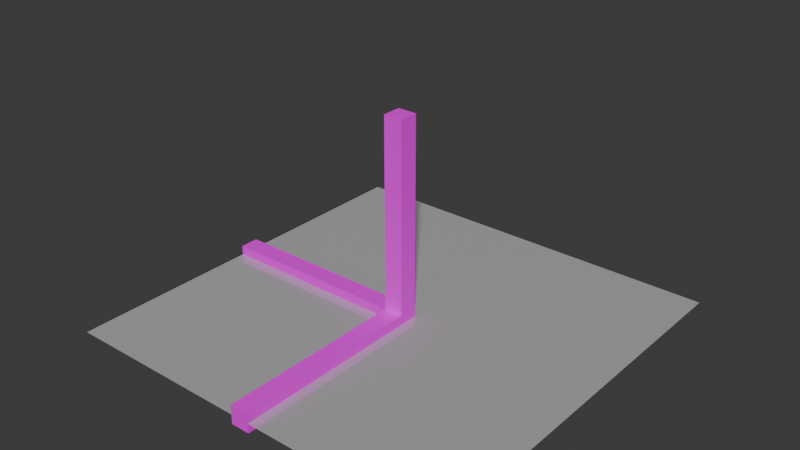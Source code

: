 # Source: transform.blend  (saved by Blender 4.3.34; exported with 4.5.12 LTS)
import bpy
from mathutils import Matrix  # noqa: F401  (used for matrix-valued properties, if any)

bpy.ops.wm.read_factory_settings(use_empty=True)
scene = bpy.context.scene
scene.name = 'Scene'

# ---- collections
col_collection = bpy.data.collections.new('Collection'); scene.collection.children.link(col_collection)

# ---- images (referenced by path relative to the original .blend; pixels are not part of the script)
import os
ASSET_DIR = os.environ.get("B2B_ASSET_DIR", "")  # directory of the original .blend (textures are referenced by path, not embedded)
HERE = os.path.dirname(os.path.abspath(__file__))  # packed textures are extracted next to this script under _unpacked/

def load_image(name, relpath, width, height, colorspace="sRGB"):
    """Load a texture the original file referenced (path relative to the .blend, or extracted next to this script)."""
    p = next((c for c in (os.path.join(HERE, relpath), os.path.join(ASSET_DIR, relpath)) if relpath and os.path.exists(c)), "")
    if p:
        img = bpy.data.images.load(p, check_existing=True)
        img.name = name
    else:  # same state as the original file: an image datablock whose file is absent (Cycles renders it pink)
        img = bpy.data.images.new(name, width, height)
        img.source = "FILE"
        img.filepath = "//" + (relpath or name)
    img.colorspace_settings.name = colorspace
    return img
img_transform_texture_png = load_image('transform_texture.png', 'transform_texture.png', 1024, 1024, 'sRGB')

# ---- materials (node trees are filled in below, after node groups)
mat_material = bpy.data.materials.new('Material')
mat_material.alpha_threshold = 0.0
mat_material.roughness = 0.5
mat_material.line_color = (0.0, 0.0, 0.0, 1.0)
mat_material_001 = bpy.data.materials.new('Material.001')

# ---- material node trees
mat_material.use_nodes = True; mat_material.node_tree.nodes.clear()
_N = mat_material.node_tree.nodes; _L = mat_material.node_tree.links
n0 = _N.new('ShaderNodeOutputMaterial'); n0.name = 'Material Output'; n0.location = (300, 300)
n1 = _N.new('ShaderNodeBsdfPrincipled'); n1.name = 'Principled BSDF'; n1.location = (10, 300)
n1.inputs[3].default_value = 1.45
n2 = _N.new('ShaderNodeTexImage'); n2.name = 'Image Texture'; n2.location = (-280, 275)
n2.image = img_transform_texture_png
n2.interpolation = 'Closest'
_L.new(n1.outputs[0], n0.inputs[0])
_L.new(n2.outputs[0], n1.inputs[0])
n0.is_active_output = True
mat_material_001.use_nodes = True; mat_material_001.node_tree.nodes.clear()
_N = mat_material_001.node_tree.nodes; _L = mat_material_001.node_tree.links
n0 = _N.new('ShaderNodeBsdfPrincipled'); n0.name = 'Principled BSDF'; n0.location = (10, 300)
n0.inputs[4].default_value = 0.4877
n1 = _N.new('ShaderNodeOutputMaterial'); n1.name = 'Material Output'; n1.location = (300, 300)
_L.new(n0.outputs[0], n1.inputs[0])
n1.is_active_output = True

# ---- world
world_world = bpy.data.worlds.new('World'); scene.world = world_world
world_world.use_nodes = True; world_world.node_tree.nodes.clear()
_N = world_world.node_tree.nodes; _L = world_world.node_tree.links
n0 = _N.new('ShaderNodeOutputWorld'); n0.name = 'World Output'; n0.location = (300, 300)
n1 = _N.new('ShaderNodeBackground'); n1.name = 'Background'; n1.location = (10, 300)
n1.inputs[0].default_value = (0.05088, 0.05088, 0.05088, 1.0)
_L.new(n1.outputs[0], n0.inputs[0])
n0.is_active_output = True
world_world.color = (0.05088, 0.05088, 0.05088)
world_world.sun_shadow_jitter_overblur = 0.0

# ---- meshes
me_cube = bpy.data.meshes.new('Cube')
me_cube.from_pydata([(-1.0, -1.0, 1.0), (1.0, -1.0, 1.0), (-1.0, -1.0, -1.0), (-1.0, 1.0, 1.0), (1.0, 1.0, -1.0), (-1.0, -21.0, 1.0), (1.0, -21.0, 1.0), (-1.0, -21.0, -1.0), (1.0, -21.0, -1.0), (1.0, -1.0, 21.0), (1.0, 1.0, 21.0), (-1.0, -1.0, 21.0), (-1.0, 1.0, 21.0), (-21.0, -1.0, -1.0), (-21.0, 1.0, -1.0), (-21.0, -1.0, 1.0), (-21.0, 1.0, 1.0)], [], [(0, 3, 16, 15), (4, 3, 12, 10), (2, 4, 8, 7), (6, 5, 7, 8), (1, 0, 5, 6), (0, 2, 7, 5), (10, 12, 11, 9), (3, 0, 11, 12), (0, 1, 9, 11), (4, 2, 13, 14), (15, 16, 14, 13), (4, 14, 16, 3), (4, 1, 6, 8), (2, 0, 15, 13), (1, 4, 10, 9)])
_uv = me_cube.uv_layers.new(name='UVMap')
_uv.uv.foreach_set('vector', [0.0193, 0.09298, 0.09298, 0.09298, 0.09298, 0.8298, 0.0193, 0.8298, 0.5, 0.0193, 0.5737, 0.09298, 0.5737, 0.8298, 0.5, 0.8298, 0.7596, 0.09298, 0.8333, 0.0193, 0.8333, 0.8298, 0.7596, 0.8298, 0.8333, 0.9035, 0.7596, 0.9035, 0.7596, 0.8298, 0.8333, 0.8298, 0.907, 0.09298, 0.9807, 0.09298, 0.9807, 0.8298, 0.907, 0.8298, 0.686, 0.09298, 0.7596, 0.09298, 0.7596, 0.8298, 0.686, 0.8298, 0.5, 0.8298, 0.5737, 0.8298, 0.5737, 0.9035, 0.5, 0.9035, 0.5737, 0.09298, 0.6474, 0.09298, 0.6474, 0.8298, 0.5737, 0.8298, 0.3526, 0.09298, 0.4263, 0.09298, 0.4263, 0.8298, 0.3526, 0.8298, 0.1667, 0.0193, 0.2404, 0.09298, 0.2404, 0.8298, 0.1667, 0.8298, 0.09298, 0.9035, 0.09298, 0.8298, 0.1667, 0.8298, 0.1667, 0.9035, 0.1667, 0.0193, 0.1667, 0.8298, 0.09298, 0.8298, 0.09298, 0.09298, 0.8333, 0.0193, 0.907, 0.09298, 0.907, 0.8298, 0.8333, 0.8298, 0.2404, 0.09298, 0.314, 0.09298, 0.314, 0.8298, 0.2404, 0.8298, 0.4263, 0.09298, 0.5, 0.0193, 0.5, 0.8298, 0.4263, 0.8298])
me_cube.materials.append(mat_material)
me_cube.use_mirror_vertex_groups = False
me_cube.update()
me_plane = bpy.data.meshes.new('Plane')
me_plane.from_pydata([(-21.0, -21.0, 0.0), (21.0, -21.0, 0.0), (-21.0, 21.0, 0.0), (21.0, 21.0, 0.0)], [], [(0, 1, 3, 2)])
_uv = me_plane.uv_layers.new(name='UVMap')
_uv.uv.foreach_set('vector', [0.0, 0.0, 1.0, 0.0, 1.0, 1.0, 0.0, 1.0])
me_plane.materials.append(mat_material_001)
me_plane.update()

# ---- objects
ob_cube = bpy.data.objects.new('Cube', me_cube)
ob_plane = bpy.data.objects.new('Plane', me_plane)

# ---- transforms, parenting, visibility, modifiers, constraints
ob_cube.location = (0.0, 0.0, 0.0)
ob_cube.lock_rotations_4d = False
ob_cube.empty_display_type = 'ARROWS'
ob_cube.lineart.crease_threshold = 0.0
ob_plane.location = (0.0, 0.0, 0.0)

# ---- collection membership
col_collection.objects.link(ob_cube)
col_collection.objects.link(ob_plane)

# ---- scene / render settings (as saved in the file)
scene.frame_start = 1; scene.frame_end = 250; scene.frame_set(1)
scene.render.engine = 'BLENDER_EEVEE_NEXT'
bpy.context.view_layer.update()

# ---- added for rendering (the .blend has no active camera and no usable light): camera, sun
cam_auto = bpy.data.cameras.new('AutoCamera')
cam_auto.lens = 50.0
cam_auto.sensor_width = 36.0
cam_auto.clip_end = 1028.39
ob_auto_camera = bpy.data.objects.new('AutoCamera', cam_auto)
scene.collection.objects.link(ob_auto_camera)
ob_auto_camera.location = (58.5954, -70.32, 56.8783)
ob_auto_camera.rotation_euler = (1.09748, -7.21219e-08, 0.694738)
scene.camera = ob_auto_camera
light_auto_sun = bpy.data.lights.new('AutoSun', 'SUN')
light_auto_sun.energy = 3.0
light_auto_sun.angle = 0.0523599
ob_auto_sun = bpy.data.objects.new('AutoSun', light_auto_sun)
scene.collection.objects.link(ob_auto_sun)
ob_auto_sun.rotation_euler = (0.872665, 0.174533, 0.523599)
bpy.context.view_layer.update()
